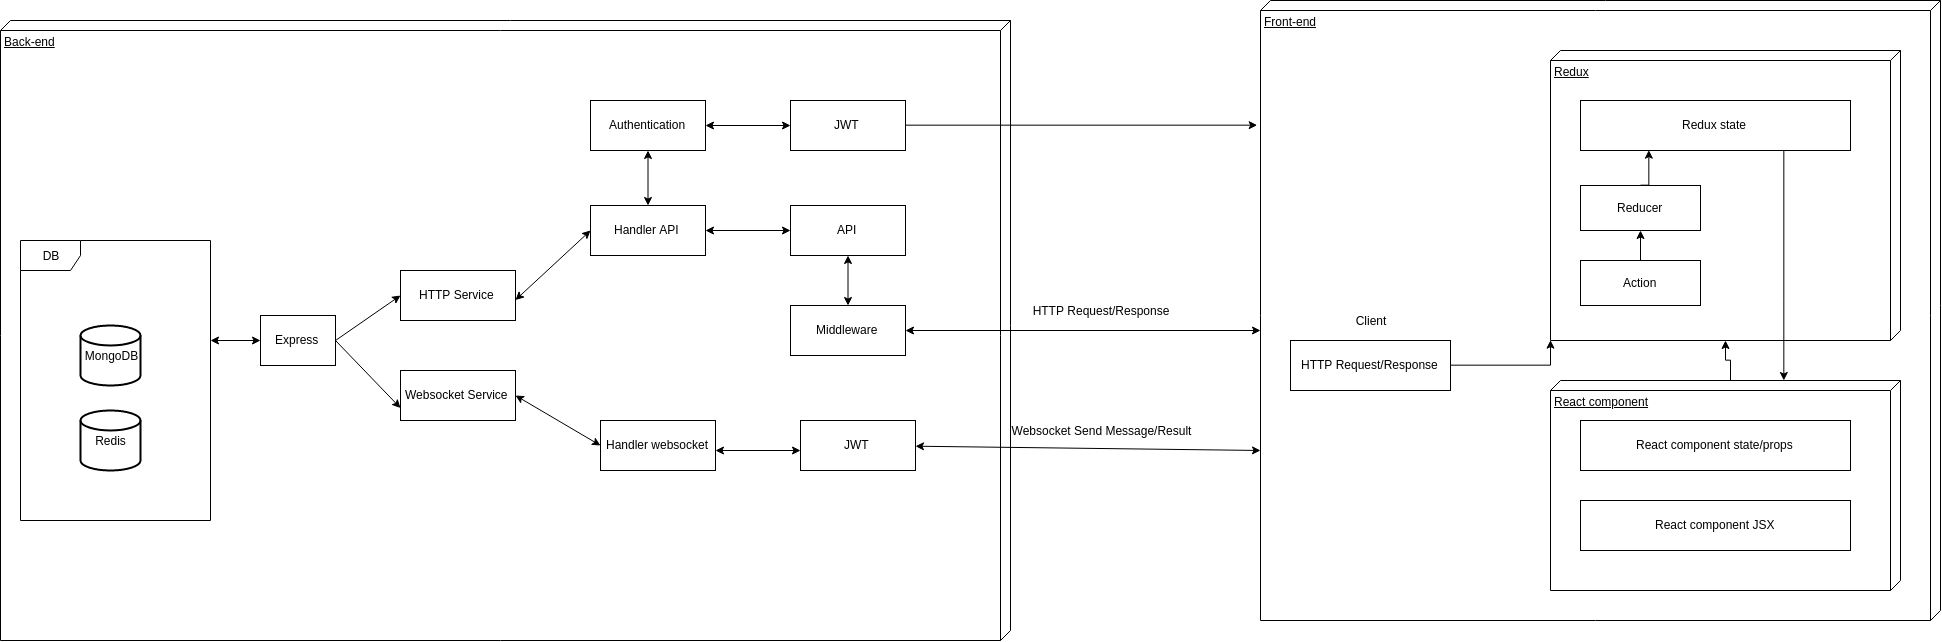

The diagram above was exported from draw.io. Its source (the exported page's mxGraphModel, read from the mxfile embedded in the PNG):
<mxGraphModel dx="4070" dy="1257" grid="1" gridSize="10" guides="1" tooltips="1" connect="1" arrows="1" fold="1" page="1" pageScale="1" pageWidth="850" pageHeight="1100" math="0" shadow="0">
  <root>
    <mxCell id="0" />
    <mxCell id="1" parent="0" />
    <mxCell id="8Z6O892I9ykG5YkBtPRY-29" value="Back-end" style="verticalAlign=top;align=left;spacingTop=8;spacingLeft=2;spacingRight=12;shape=cube;size=10;direction=south;fontStyle=4;html=1;" vertex="1" parent="1">
      <mxGeometry x="-1170" y="190" width="1010" height="620" as="geometry" />
    </mxCell>
    <mxCell id="8Z6O892I9ykG5YkBtPRY-1" value="Front-end" style="verticalAlign=top;align=left;spacingTop=8;spacingLeft=2;spacingRight=12;shape=cube;size=10;direction=south;fontStyle=4;html=1;" vertex="1" parent="1">
      <mxGeometry x="90" y="170" width="680" height="620" as="geometry" />
    </mxCell>
    <mxCell id="8Z6O892I9ykG5YkBtPRY-4" value="Redux" style="verticalAlign=top;align=left;spacingTop=8;spacingLeft=2;spacingRight=12;shape=cube;size=10;direction=south;fontStyle=4;html=1;" vertex="1" parent="1">
      <mxGeometry x="380" y="220" width="350" height="290" as="geometry" />
    </mxCell>
    <mxCell id="8Z6O892I9ykG5YkBtPRY-17" style="edgeStyle=orthogonalEdgeStyle;rounded=0;orthogonalLoop=1;jettySize=auto;html=1;exitX=0.75;exitY=1;exitDx=0;exitDy=0;" edge="1" parent="1" source="8Z6O892I9ykG5YkBtPRY-5" target="8Z6O892I9ykG5YkBtPRY-9">
      <mxGeometry relative="1" as="geometry">
        <Array as="points">
          <mxPoint x="613" y="470" />
          <mxPoint x="613" y="470" />
        </Array>
      </mxGeometry>
    </mxCell>
    <mxCell id="8Z6O892I9ykG5YkBtPRY-5" value="Redux state" style="html=1;" vertex="1" parent="1">
      <mxGeometry x="410" y="270" width="270" height="50" as="geometry" />
    </mxCell>
    <mxCell id="8Z6O892I9ykG5YkBtPRY-15" style="edgeStyle=orthogonalEdgeStyle;rounded=0;orthogonalLoop=1;jettySize=auto;html=1;exitX=0.5;exitY=0;exitDx=0;exitDy=0;entryX=0.25;entryY=1;entryDx=0;entryDy=0;" edge="1" parent="1" source="8Z6O892I9ykG5YkBtPRY-6" target="8Z6O892I9ykG5YkBtPRY-5">
      <mxGeometry relative="1" as="geometry" />
    </mxCell>
    <mxCell id="8Z6O892I9ykG5YkBtPRY-6" value="Reducer" style="html=1;" vertex="1" parent="1">
      <mxGeometry x="410" y="355" width="120" height="45" as="geometry" />
    </mxCell>
    <mxCell id="8Z6O892I9ykG5YkBtPRY-14" style="edgeStyle=orthogonalEdgeStyle;rounded=0;orthogonalLoop=1;jettySize=auto;html=1;exitX=0.5;exitY=0;exitDx=0;exitDy=0;" edge="1" parent="1" source="8Z6O892I9ykG5YkBtPRY-7" target="8Z6O892I9ykG5YkBtPRY-6">
      <mxGeometry relative="1" as="geometry" />
    </mxCell>
    <mxCell id="8Z6O892I9ykG5YkBtPRY-7" value="Action" style="html=1;" vertex="1" parent="1">
      <mxGeometry x="410" y="430" width="120" height="45" as="geometry" />
    </mxCell>
    <mxCell id="8Z6O892I9ykG5YkBtPRY-16" style="edgeStyle=orthogonalEdgeStyle;rounded=0;orthogonalLoop=1;jettySize=auto;html=1;exitX=0;exitY=0;exitDx=0;exitDy=170;exitPerimeter=0;" edge="1" parent="1" source="8Z6O892I9ykG5YkBtPRY-9" target="8Z6O892I9ykG5YkBtPRY-4">
      <mxGeometry relative="1" as="geometry" />
    </mxCell>
    <mxCell id="8Z6O892I9ykG5YkBtPRY-9" value="React component" style="verticalAlign=top;align=left;spacingTop=8;spacingLeft=2;spacingRight=12;shape=cube;size=10;direction=south;fontStyle=4;html=1;" vertex="1" parent="1">
      <mxGeometry x="380" y="550" width="350" height="210" as="geometry" />
    </mxCell>
    <mxCell id="8Z6O892I9ykG5YkBtPRY-10" value="React component state/props" style="html=1;" vertex="1" parent="1">
      <mxGeometry x="410" y="590" width="270" height="50" as="geometry" />
    </mxCell>
    <mxCell id="8Z6O892I9ykG5YkBtPRY-11" value="React component JSX" style="html=1;" vertex="1" parent="1">
      <mxGeometry x="410" y="670" width="270" height="50" as="geometry" />
    </mxCell>
    <mxCell id="8Z6O892I9ykG5YkBtPRY-28" style="edgeStyle=orthogonalEdgeStyle;rounded=0;orthogonalLoop=1;jettySize=auto;html=1;exitX=1;exitY=0.5;exitDx=0;exitDy=0;entryX=1;entryY=1;entryDx=0;entryDy=0;entryPerimeter=0;" edge="1" parent="1" source="8Z6O892I9ykG5YkBtPRY-18" target="8Z6O892I9ykG5YkBtPRY-4">
      <mxGeometry relative="1" as="geometry" />
    </mxCell>
    <mxCell id="8Z6O892I9ykG5YkBtPRY-18" value="HTTP Request/Response" style="html=1;" vertex="1" parent="1">
      <mxGeometry x="120" y="510" width="160" height="50" as="geometry" />
    </mxCell>
    <mxCell id="8Z6O892I9ykG5YkBtPRY-22" value="Client" style="text;html=1;strokeColor=none;fillColor=none;align=center;verticalAlign=middle;whiteSpace=wrap;rounded=0;" vertex="1" parent="1">
      <mxGeometry x="180" y="480" width="40" height="20" as="geometry" />
    </mxCell>
    <mxCell id="8Z6O892I9ykG5YkBtPRY-26" value="" style="endArrow=classic;startArrow=classic;html=1;" edge="1" parent="1" source="8Z6O892I9ykG5YkBtPRY-31">
      <mxGeometry width="50" height="50" relative="1" as="geometry">
        <mxPoint x="20" y="500" as="sourcePoint" />
        <mxPoint x="90" y="500" as="targetPoint" />
      </mxGeometry>
    </mxCell>
    <mxCell id="8Z6O892I9ykG5YkBtPRY-31" value="Middleware" style="html=1;" vertex="1" parent="1">
      <mxGeometry x="-380" y="475" width="115" height="50" as="geometry" />
    </mxCell>
    <mxCell id="8Z6O892I9ykG5YkBtPRY-34" value="API" style="html=1;" vertex="1" parent="1">
      <mxGeometry x="-380" y="375" width="115" height="50" as="geometry" />
    </mxCell>
    <mxCell id="8Z6O892I9ykG5YkBtPRY-35" value="" style="endArrow=classic;startArrow=classic;html=1;entryX=0.5;entryY=0;entryDx=0;entryDy=0;exitX=0.5;exitY=1;exitDx=0;exitDy=0;" edge="1" parent="1" source="8Z6O892I9ykG5YkBtPRY-34" target="8Z6O892I9ykG5YkBtPRY-31">
      <mxGeometry width="50" height="50" relative="1" as="geometry">
        <mxPoint x="-333.5" y="400" as="sourcePoint" />
        <mxPoint x="-333.5" y="460" as="targetPoint" />
      </mxGeometry>
    </mxCell>
    <mxCell id="8Z6O892I9ykG5YkBtPRY-39" value="&lt;span style=&quot;white-space: nowrap&quot;&gt;HTTP Request/Response&lt;/span&gt;" style="text;html=1;strokeColor=none;fillColor=none;align=center;verticalAlign=middle;whiteSpace=wrap;rounded=0;" vertex="1" parent="1">
      <mxGeometry x="-90" y="470" width="40" height="20" as="geometry" />
    </mxCell>
    <mxCell id="8Z6O892I9ykG5YkBtPRY-40" value="" style="endArrow=classic;startArrow=classic;html=1;" edge="1" parent="1" source="8Z6O892I9ykG5YkBtPRY-51">
      <mxGeometry width="50" height="50" relative="1" as="geometry">
        <mxPoint x="-226.4000000000001" y="621.8600000000001" as="sourcePoint" />
        <mxPoint x="90" y="620" as="targetPoint" />
      </mxGeometry>
    </mxCell>
    <mxCell id="8Z6O892I9ykG5YkBtPRY-41" value="&lt;span style=&quot;white-space: nowrap&quot;&gt;Websocket Send Message/Result&lt;/span&gt;" style="text;html=1;strokeColor=none;fillColor=none;align=center;verticalAlign=middle;whiteSpace=wrap;rounded=0;" vertex="1" parent="1">
      <mxGeometry x="-90" y="590" width="40" height="20" as="geometry" />
    </mxCell>
    <mxCell id="8Z6O892I9ykG5YkBtPRY-44" style="edgeStyle=orthogonalEdgeStyle;rounded=0;orthogonalLoop=1;jettySize=auto;html=1;exitX=1;exitY=0.5;exitDx=0;exitDy=0;entryX=0.2;entryY=1.006;entryDx=0;entryDy=0;entryPerimeter=0;" edge="1" parent="1" source="8Z6O892I9ykG5YkBtPRY-43" target="8Z6O892I9ykG5YkBtPRY-1">
      <mxGeometry relative="1" as="geometry" />
    </mxCell>
    <mxCell id="8Z6O892I9ykG5YkBtPRY-43" value="JWT" style="html=1;" vertex="1" parent="1">
      <mxGeometry x="-380" y="270" width="115" height="50" as="geometry" />
    </mxCell>
    <mxCell id="8Z6O892I9ykG5YkBtPRY-45" value="Authentication" style="html=1;" vertex="1" parent="1">
      <mxGeometry x="-580" y="270" width="115" height="50" as="geometry" />
    </mxCell>
    <mxCell id="8Z6O892I9ykG5YkBtPRY-47" value="" style="endArrow=classic;startArrow=classic;html=1;exitX=1;exitY=0.5;exitDx=0;exitDy=0;entryX=0;entryY=0.5;entryDx=0;entryDy=0;" edge="1" parent="1" source="8Z6O892I9ykG5YkBtPRY-45" target="8Z6O892I9ykG5YkBtPRY-43">
      <mxGeometry width="50" height="50" relative="1" as="geometry">
        <mxPoint x="-696.4000000000001" y="378.3600000000001" as="sourcePoint" />
        <mxPoint x="-380" y="376.5" as="targetPoint" />
      </mxGeometry>
    </mxCell>
    <mxCell id="8Z6O892I9ykG5YkBtPRY-48" value="Handler API" style="html=1;" vertex="1" parent="1">
      <mxGeometry x="-580" y="375" width="115" height="50" as="geometry" />
    </mxCell>
    <mxCell id="8Z6O892I9ykG5YkBtPRY-49" value="" style="endArrow=classic;startArrow=classic;html=1;exitX=1;exitY=0.5;exitDx=0;exitDy=0;entryX=0;entryY=0.5;entryDx=0;entryDy=0;" edge="1" parent="1">
      <mxGeometry width="50" height="50" relative="1" as="geometry">
        <mxPoint x="-465" y="400" as="sourcePoint" />
        <mxPoint x="-380" y="400" as="targetPoint" />
      </mxGeometry>
    </mxCell>
    <mxCell id="8Z6O892I9ykG5YkBtPRY-50" value="" style="endArrow=classic;startArrow=classic;html=1;entryX=0.5;entryY=0;entryDx=0;entryDy=0;exitX=0.5;exitY=1;exitDx=0;exitDy=0;" edge="1" parent="1" source="8Z6O892I9ykG5YkBtPRY-45" target="8Z6O892I9ykG5YkBtPRY-48">
      <mxGeometry width="50" height="50" relative="1" as="geometry">
        <mxPoint x="-312.5" y="435" as="sourcePoint" />
        <mxPoint x="-312.5" y="485" as="targetPoint" />
        <Array as="points" />
      </mxGeometry>
    </mxCell>
    <mxCell id="8Z6O892I9ykG5YkBtPRY-51" value="JWT" style="html=1;" vertex="1" parent="1">
      <mxGeometry x="-370" y="590" width="115" height="50" as="geometry" />
    </mxCell>
    <mxCell id="8Z6O892I9ykG5YkBtPRY-52" value="Handler websocket" style="html=1;" vertex="1" parent="1">
      <mxGeometry x="-570" y="590" width="115" height="50" as="geometry" />
    </mxCell>
    <mxCell id="8Z6O892I9ykG5YkBtPRY-53" value="" style="endArrow=classic;startArrow=classic;html=1;exitX=1;exitY=0.5;exitDx=0;exitDy=0;entryX=0;entryY=0.5;entryDx=0;entryDy=0;" edge="1" parent="1">
      <mxGeometry width="50" height="50" relative="1" as="geometry">
        <mxPoint x="-455" y="620" as="sourcePoint" />
        <mxPoint x="-370" y="620" as="targetPoint" />
      </mxGeometry>
    </mxCell>
    <mxCell id="8Z6O892I9ykG5YkBtPRY-54" value="HTTP Service" style="html=1;" vertex="1" parent="1">
      <mxGeometry x="-770" y="440" width="115" height="50" as="geometry" />
    </mxCell>
    <mxCell id="8Z6O892I9ykG5YkBtPRY-55" value="Websocket Service" style="html=1;" vertex="1" parent="1">
      <mxGeometry x="-770" y="540" width="115" height="50" as="geometry" />
    </mxCell>
    <mxCell id="8Z6O892I9ykG5YkBtPRY-59" style="rounded=0;orthogonalLoop=1;jettySize=auto;html=1;exitX=1;exitY=0.5;exitDx=0;exitDy=0;entryX=0;entryY=0.5;entryDx=0;entryDy=0;" edge="1" parent="1" source="8Z6O892I9ykG5YkBtPRY-56" target="8Z6O892I9ykG5YkBtPRY-54">
      <mxGeometry relative="1" as="geometry" />
    </mxCell>
    <mxCell id="8Z6O892I9ykG5YkBtPRY-56" value="Express" style="html=1;" vertex="1" parent="1">
      <mxGeometry x="-910" y="485" width="75" height="50" as="geometry" />
    </mxCell>
    <mxCell id="8Z6O892I9ykG5YkBtPRY-57" value="" style="endArrow=classic;startArrow=classic;html=1;exitX=1;exitY=0.5;exitDx=0;exitDy=0;entryX=0;entryY=0.5;entryDx=0;entryDy=0;" edge="1" parent="1" target="8Z6O892I9ykG5YkBtPRY-48">
      <mxGeometry width="50" height="50" relative="1" as="geometry">
        <mxPoint x="-655" y="469.5" as="sourcePoint" />
        <mxPoint x="-570" y="469.5" as="targetPoint" />
      </mxGeometry>
    </mxCell>
    <mxCell id="8Z6O892I9ykG5YkBtPRY-58" value="" style="endArrow=classic;startArrow=classic;html=1;exitX=1;exitY=0.5;exitDx=0;exitDy=0;entryX=0;entryY=0.5;entryDx=0;entryDy=0;" edge="1" parent="1" source="8Z6O892I9ykG5YkBtPRY-55" target="8Z6O892I9ykG5YkBtPRY-52">
      <mxGeometry width="50" height="50" relative="1" as="geometry">
        <mxPoint x="-645" y="479.5" as="sourcePoint" />
        <mxPoint x="-570" y="410" as="targetPoint" />
      </mxGeometry>
    </mxCell>
    <mxCell id="8Z6O892I9ykG5YkBtPRY-60" style="rounded=0;orthogonalLoop=1;jettySize=auto;html=1;exitX=1;exitY=0.5;exitDx=0;exitDy=0;entryX=0;entryY=0.75;entryDx=0;entryDy=0;" edge="1" parent="1" source="8Z6O892I9ykG5YkBtPRY-56" target="8Z6O892I9ykG5YkBtPRY-55">
      <mxGeometry relative="1" as="geometry">
        <mxPoint x="-825" y="520" as="sourcePoint" />
        <mxPoint x="-760" y="475" as="targetPoint" />
      </mxGeometry>
    </mxCell>
    <mxCell id="8Z6O892I9ykG5YkBtPRY-62" value="DB" style="shape=umlFrame;whiteSpace=wrap;html=1;" vertex="1" parent="1">
      <mxGeometry x="-1150" y="410" width="190" height="280" as="geometry" />
    </mxCell>
    <mxCell id="8Z6O892I9ykG5YkBtPRY-63" value="MongoDB" style="strokeWidth=2;html=1;shape=mxgraph.flowchart.database;whiteSpace=wrap;" vertex="1" parent="1">
      <mxGeometry x="-1090" y="495" width="60" height="60" as="geometry" />
    </mxCell>
    <mxCell id="8Z6O892I9ykG5YkBtPRY-64" value="Redis" style="strokeWidth=2;html=1;shape=mxgraph.flowchart.database;whiteSpace=wrap;" vertex="1" parent="1">
      <mxGeometry x="-1090" y="580" width="60" height="60" as="geometry" />
    </mxCell>
    <mxCell id="8Z6O892I9ykG5YkBtPRY-65" value="" style="endArrow=classic;startArrow=classic;html=1;entryX=0;entryY=0.5;entryDx=0;entryDy=0;" edge="1" parent="1">
      <mxGeometry width="50" height="50" relative="1" as="geometry">
        <mxPoint x="-960" y="510" as="sourcePoint" />
        <mxPoint x="-910" y="510" as="targetPoint" />
      </mxGeometry>
    </mxCell>
  </root>
</mxGraphModel>